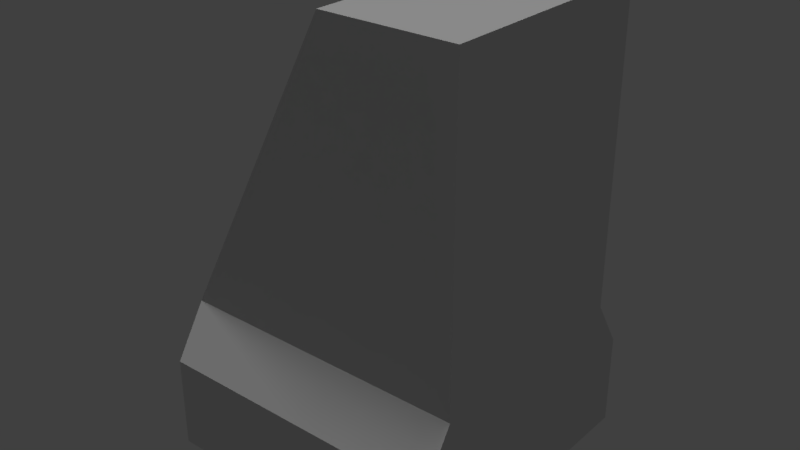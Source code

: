 # Source: stove_vent_01_mockup.blend  (saved by Blender 2.78.0; exported with 4.5.12 LTS)
import bpy
from mathutils import Matrix  # noqa: F401  (used for matrix-valued properties, if any)

bpy.ops.wm.read_factory_settings(use_empty=True)
scene = bpy.context.scene
scene.name = 'Scene'

# ---- collections
col_collection_1 = bpy.data.collections.new('Collection 1'); scene.collection.children.link(col_collection_1)

# ---- materials (node trees are filled in below, after node groups)
mat_stove_vent_01_material = bpy.data.materials.new('stove_vent_01_material')
mat_stove_vent_01_material.alpha_threshold = 0.0
mat_stove_vent_01_material.use_transparent_shadow = False
mat_stove_vent_01_material.diffuse_color = (0.6738, 0.6738, 0.6738, 1.0)
mat_stove_vent_01_material.roughness = 0.5
mat_stove_vent_01_material.specular_intensity = 0.0
mat_black_material = bpy.data.materials.new('black_material')
mat_black_material.alpha_threshold = 0.0
mat_black_material.use_transparent_shadow = False
mat_black_material.diffuse_color = (0.0, 0.0, 0.0, 1.0)
mat_black_material.roughness = 0.5
mat_black_material.specular_intensity = 0.0

# ---- material node trees

# ---- world
world_world = bpy.data.worlds.new('World'); scene.world = world_world
world_world.color = (0.05088, 0.05088, 0.05088)
world_world.use_sun_shadow = False
world_world.sun_shadow_jitter_overblur = 0.0
world_world.cycles.sampling_method = 'MANUAL'

# ---- lights
light_hemi_001 = bpy.data.lights.new('Hemi.001', 'SUN')
light_hemi_001.transmission_factor = 0.0
light_hemi_001.angle = 0.1993
light_hemi_001.energy = 0.5
light_hemi_001.shadow_buffer_clip_start = 0.5
light_hemi_001.shadow_soft_size = 0.1
light_hemi_001.shadow_cascade_max_distance = 1000.0
light_hemi = bpy.data.lights.new('Hemi', 'SUN')
light_hemi.transmission_factor = 0.0
light_hemi.angle = 0.1993
light_hemi.energy = 1.0
light_hemi.shadow_buffer_clip_start = 0.5
light_hemi.shadow_soft_size = 0.1
light_hemi.shadow_cascade_max_distance = 1000.0

# ---- meshes
me_plane_001 = bpy.data.meshes.new('Plane.001')
me_plane_001.from_pydata([(-0.3, 0.3, 1.393), (-0.3, -0.3, 1.393), (0.3, 0.3, 1.393), (0.3, -0.3, 1.393), (0.2508, 0.2508, 1.393), (-0.2508, 0.2508, 1.393), (-0.2508, -0.2508, 1.393), (0.2508, -0.2508, 1.393), (0.3, 0.3, 1.583), (-0.3, 0.3, 1.583), (-0.3, -0.3, 1.583), (0.3, -0.3, 1.583), (0.3, 0.2343, 1.689), (-0.3, 0.2343, 1.689), (-0.3, -0.2343, 1.689), (0.3, -0.2343, 1.689), (0.3, 0.2343, 2.322), (0.03306, 0.2343, 2.322), (0.03306, -0.2343, 2.322), (0.3, -0.2343, 2.322), (0.2386, 0.2386, 1.469), (-0.2386, 0.2386, 1.469), (-0.2386, -0.2386, 1.469), (0.2386, -0.2386, 1.469)], [], [(3, 2, 8, 11), (7, 6, 22, 23), (2, 3, 7, 4), (1, 0, 5, 6), (3, 1, 6, 7), (0, 2, 4, 5), (10, 11, 15, 14), (0, 1, 10, 9), (1, 3, 11, 10), (2, 0, 9, 8), (15, 12, 16, 19), (8, 9, 13, 12), (11, 8, 12, 15), (9, 10, 14, 13), (17, 18, 19, 16), (13, 14, 18, 17), (14, 15, 19, 18), (12, 13, 17, 16), (21, 20, 23, 22), (5, 4, 20, 21), (4, 7, 23, 20), (6, 5, 21, 22)])
me_plane_001.polygons.foreach_set('material_index', [0, 0, 0, 0, 0, 0, 0, 0, 0, 0, 0, 0, 0, 0, 0, 0, 0, 0, 1, 0, 0, 0])
_uv = me_plane_001.uv_layers.new(name='UVMap')
_uv.uv.foreach_set('vector', [0.6316, 0.9904, 0.3158, 0.9904, 0.3158, 0.8892, 0.6316, 0.8892, 0.9863, 0.0, 0.9863, 0.2673, 0.9474, 0.2608, 0.9474, 0.00648, 0.3158, 0.5168, 0.3158, 0.8366, 0.2899, 0.8104, 0.2899, 0.5431, 0.0, 0.8366, 0.0, 0.5168, 0.02591, 0.5431, 0.02591, 0.8104, 0.3158, 0.8366, 0.0, 0.8366, 0.02591, 0.8104, 0.2899, 0.8104, 0.0, 0.5168, 0.3158, 0.5168, 0.2899, 0.5431, 0.02591, 0.5431, 0.6316, 0.3951, 0.3158, 0.3951, 0.3158, 0.3356, 0.6316, 0.3356, 0.3158, 0.5168, 1.569e-08, 0.5168, 0.0, 0.4168, 0.3158, 0.4168, 0.6316, 0.496, 0.3158, 0.496, 0.3158, 0.3951, 0.6316, 0.3951, 0.6316, 1.271e-07, 0.9474, 0.0, 0.9474, 0.1008, 0.6316, 0.1009, 0.597, 0.8329, 0.3504, 0.8329, 0.3504, 0.496, 0.597, 0.496, 0.6316, 0.1009, 0.9474, 0.1008, 0.9474, 0.1603, 0.6316, 0.1603, 0.6316, 0.8892, 0.3158, 0.8892, 0.3504, 0.8329, 0.597, 0.8329, 0.3158, 0.4168, 0.0, 0.4168, 0.03459, 0.3612, 0.2812, 0.3612, 0.6316, 1.0, 0.6316, 0.7503, 0.7721, 0.7503, 0.7721, 1.0, 0.2812, 0.3612, 0.03459, 0.3612, 0.03459, 0.0, 0.2812, 0.0, 0.6316, 0.3356, 0.3158, 0.3356, 0.3158, 0.0, 0.4563, 0.0, 0.6316, 0.1603, 0.9474, 0.1603, 0.7721, 0.496, 0.6316, 0.496, 0.6316, 0.7503, 0.6316, 0.496, 0.8827, 0.496, 0.8827, 0.7503, 0.9617, 0.496, 0.9617, 0.7633, 0.9228, 0.7568, 0.9228, 0.5024, 1.0, 0.496, 1.0, 0.7633, 0.9617, 0.7568, 0.9617, 0.5024, 0.8827, 0.7633, 0.8827, 0.496, 0.9228, 0.5024, 0.9228, 0.7568])
me_plane_001.materials.append(mat_stove_vent_01_material)
me_plane_001.materials.append(mat_black_material)
me_plane_001.use_remesh_preserve_volume = False
me_plane_001.use_remesh_preserve_attributes = False
me_plane_001.use_mirror_vertex_groups = False
me_plane_001.update()

# ---- objects
ob_plane_001 = bpy.data.objects.new('Plane.001', me_plane_001)
ob_bottom_light = bpy.data.objects.new('bottom_light', light_hemi_001)
ob_top_height = bpy.data.objects.new('top_height', light_hemi)

# ---- transforms, parenting, visibility, modifiers, constraints
ob_plane_001.location = (0.0, 0.0, 0.0)
ob_plane_001.lineart.crease_threshold = 0.0
ob_bottom_light.location = (0.0, 0.0, -100.0)
ob_bottom_light.rotation_euler = (0.0, 3.142, 0.0)
ob_bottom_light.hide_viewport = True
ob_bottom_light.hide_select = True
ob_bottom_light.lineart.crease_threshold = 0.0
ob_top_height.location = (0.0, 0.0, 100.0)
ob_top_height.hide_viewport = True
ob_top_height.hide_select = True
ob_top_height.lineart.crease_threshold = 0.0

# ---- collection membership
col_collection_1.objects.link(ob_plane_001)
col_collection_1.objects.link(ob_bottom_light)
col_collection_1.objects.link(ob_top_height)

# ---- scene / render settings (as saved in the file)
scene.frame_start = 1; scene.frame_end = 250; scene.frame_set(1)
scene.render.engine = 'BLENDER_EEVEE_NEXT'
scene.render.resolution_percentage = 50
scene.render.dither_intensity = 0.0
scene.cycles.use_denoising = False
scene.cycles.samples = 128
scene.cycles.sampling_pattern = 'TABULATED_SOBOL'
scene.cycles.light_sampling_threshold = 0.0
scene.cycles.use_adaptive_sampling = False
scene.cycles.use_light_tree = False
scene.cycles.blur_glossy = 0.0
scene.cycles.sample_clamp_indirect = 0.0
scene.view_settings.view_transform = 'Standard'
bpy.context.view_layer.update()

# ---- added for rendering (the .blend has no active camera): camera
cam_auto = bpy.data.cameras.new('AutoCamera')
cam_auto.lens = 50.0
cam_auto.sensor_width = 36.0
cam_auto.clip_end = 1000.0
ob_auto_camera = bpy.data.objects.new('AutoCamera', cam_auto)
scene.collection.objects.link(ob_auto_camera)
ob_auto_camera.location = (1.16382, -1.39658, 2.7887)
ob_auto_camera.rotation_euler = (1.09748, -7.21219e-08, 0.694738)
scene.camera = ob_auto_camera
bpy.context.view_layer.update()
